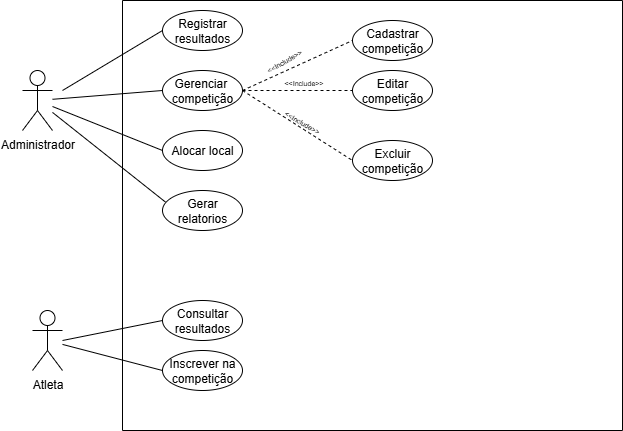

The diagram above was exported from draw.io. Its source (the exported page's mxGraphModel, read from the mxfile embedded in the PNG):
<mxGraphModel dx="1158" dy="692" grid="1" gridSize="10" guides="1" tooltips="1" connect="1" arrows="1" fold="1" page="1" pageScale="1" pageWidth="827" pageHeight="1169" math="0" shadow="0">
  <root>
    <mxCell id="0" />
    <mxCell id="1" parent="0" />
    <mxCell id="o5gbWbHdvLX-UuKJVNfM-2" value="Atleta" style="shape=umlActor;verticalLabelPosition=bottom;verticalAlign=top;html=1;outlineConnect=0;" vertex="1" parent="1">
      <mxGeometry x="150" y="330" width="30" height="60" as="geometry" />
    </mxCell>
    <mxCell id="o5gbWbHdvLX-UuKJVNfM-7" value="Administrador&lt;div&gt;&lt;br&gt;&lt;/div&gt;" style="shape=umlActor;verticalLabelPosition=bottom;verticalAlign=top;html=1;outlineConnect=0;" vertex="1" parent="1">
      <mxGeometry x="140" y="90" width="30" height="60" as="geometry" />
    </mxCell>
    <mxCell id="o5gbWbHdvLX-UuKJVNfM-9" value="" style="swimlane;startSize=0;" vertex="1" parent="1">
      <mxGeometry x="240" y="20" width="500" height="430" as="geometry" />
    </mxCell>
    <mxCell id="o5gbWbHdvLX-UuKJVNfM-10" value="Alocar local" style="ellipse;whiteSpace=wrap;html=1;" vertex="1" parent="o5gbWbHdvLX-UuKJVNfM-9">
      <mxGeometry x="40" y="130" width="80" height="40" as="geometry" />
    </mxCell>
    <mxCell id="o5gbWbHdvLX-UuKJVNfM-11" value="Registrar resultados" style="ellipse;whiteSpace=wrap;html=1;" vertex="1" parent="o5gbWbHdvLX-UuKJVNfM-9">
      <mxGeometry x="40" y="10" width="80" height="40" as="geometry" />
    </mxCell>
    <mxCell id="o5gbWbHdvLX-UuKJVNfM-1" value="Cadastrar competição" style="ellipse;whiteSpace=wrap;html=1;" vertex="1" parent="o5gbWbHdvLX-UuKJVNfM-9">
      <mxGeometry x="230" y="20" width="80" height="40" as="geometry" />
    </mxCell>
    <mxCell id="o5gbWbHdvLX-UuKJVNfM-12" value="Gerar relatorios" style="ellipse;whiteSpace=wrap;html=1;" vertex="1" parent="o5gbWbHdvLX-UuKJVNfM-9">
      <mxGeometry x="40" y="190" width="80" height="40" as="geometry" />
    </mxCell>
    <mxCell id="o5gbWbHdvLX-UuKJVNfM-13" value="Inscrever na competição" style="ellipse;whiteSpace=wrap;html=1;" vertex="1" parent="o5gbWbHdvLX-UuKJVNfM-9">
      <mxGeometry x="40" y="350" width="80" height="40" as="geometry" />
    </mxCell>
    <mxCell id="o5gbWbHdvLX-UuKJVNfM-14" value="Consultar resultados" style="ellipse;whiteSpace=wrap;html=1;" vertex="1" parent="o5gbWbHdvLX-UuKJVNfM-9">
      <mxGeometry x="40" y="300" width="80" height="40" as="geometry" />
    </mxCell>
    <mxCell id="o5gbWbHdvLX-UuKJVNfM-15" value="Editar competição" style="ellipse;whiteSpace=wrap;html=1;" vertex="1" parent="o5gbWbHdvLX-UuKJVNfM-9">
      <mxGeometry x="230" y="70" width="80" height="40" as="geometry" />
    </mxCell>
    <mxCell id="o5gbWbHdvLX-UuKJVNfM-18" value="Gerenciar&amp;nbsp;&lt;div&gt;competição&lt;/div&gt;" style="ellipse;whiteSpace=wrap;html=1;" vertex="1" parent="o5gbWbHdvLX-UuKJVNfM-9">
      <mxGeometry x="40" y="70" width="80" height="40" as="geometry" />
    </mxCell>
    <mxCell id="o5gbWbHdvLX-UuKJVNfM-19" value="" style="endArrow=none;dashed=1;html=1;rounded=0;entryX=0;entryY=0.5;entryDx=0;entryDy=0;" edge="1" parent="o5gbWbHdvLX-UuKJVNfM-9" target="o5gbWbHdvLX-UuKJVNfM-1">
      <mxGeometry width="50" height="50" relative="1" as="geometry">
        <mxPoint x="120" y="90" as="sourcePoint" />
        <mxPoint x="170" y="40" as="targetPoint" />
      </mxGeometry>
    </mxCell>
    <mxCell id="o5gbWbHdvLX-UuKJVNfM-32" value="&lt;font style=&quot;font-size: 7px;&quot;&gt;&amp;lt;&amp;lt;Include&amp;gt;&amp;gt;&lt;/font&gt;" style="edgeLabel;html=1;align=center;verticalAlign=middle;resizable=0;points=[];rotation=-30;" vertex="1" connectable="0" parent="o5gbWbHdvLX-UuKJVNfM-19">
      <mxGeometry x="-0.3574" y="-2" relative="1" as="geometry">
        <mxPoint x="4" y="-16" as="offset" />
      </mxGeometry>
    </mxCell>
    <mxCell id="o5gbWbHdvLX-UuKJVNfM-20" value="" style="endArrow=none;dashed=1;html=1;rounded=0;entryX=0;entryY=0.5;entryDx=0;entryDy=0;exitX=1;exitY=0.5;exitDx=0;exitDy=0;" edge="1" parent="o5gbWbHdvLX-UuKJVNfM-9" source="o5gbWbHdvLX-UuKJVNfM-18" target="o5gbWbHdvLX-UuKJVNfM-15">
      <mxGeometry width="50" height="50" relative="1" as="geometry">
        <mxPoint x="140" y="120" as="sourcePoint" />
        <mxPoint x="250" y="70" as="targetPoint" />
      </mxGeometry>
    </mxCell>
    <mxCell id="o5gbWbHdvLX-UuKJVNfM-33" value="&lt;font style=&quot;font-size: 7px;&quot;&gt;&amp;lt;&amp;lt;Include&amp;gt;&amp;gt;&lt;/font&gt;" style="edgeLabel;html=1;align=center;verticalAlign=middle;resizable=0;points=[];rotation=0;" vertex="1" connectable="0" parent="o5gbWbHdvLX-UuKJVNfM-9">
      <mxGeometry x="180" y="80" as="geometry">
        <mxPoint as="offset" />
      </mxGeometry>
    </mxCell>
    <mxCell id="o5gbWbHdvLX-UuKJVNfM-34" value="&lt;font style=&quot;font-size: 7px;&quot;&gt;&amp;lt;&amp;lt;Include&amp;gt;&amp;gt;&lt;/font&gt;" style="edgeLabel;html=1;align=center;verticalAlign=middle;resizable=0;points=[];rotation=30;" vertex="1" connectable="0" parent="o5gbWbHdvLX-UuKJVNfM-9">
      <mxGeometry x="180" y="120" as="geometry" />
    </mxCell>
    <mxCell id="o5gbWbHdvLX-UuKJVNfM-21" value="" style="endArrow=none;dashed=1;html=1;rounded=0;entryX=0;entryY=0.5;entryDx=0;entryDy=0;exitX=1;exitY=0.5;exitDx=0;exitDy=0;" edge="1" parent="1" source="o5gbWbHdvLX-UuKJVNfM-16">
      <mxGeometry width="50" height="50" relative="1" as="geometry">
        <mxPoint x="400" y="220" as="sourcePoint" />
        <mxPoint x="510" y="170" as="targetPoint" />
      </mxGeometry>
    </mxCell>
    <mxCell id="o5gbWbHdvLX-UuKJVNfM-16" value="Excluir competição" style="ellipse;whiteSpace=wrap;html=1;" vertex="1" parent="1">
      <mxGeometry x="470" y="160" width="80" height="40" as="geometry" />
    </mxCell>
    <mxCell id="o5gbWbHdvLX-UuKJVNfM-22" value="" style="endArrow=none;dashed=1;html=1;rounded=0;entryX=0;entryY=0.5;entryDx=0;entryDy=0;exitX=1;exitY=0.5;exitDx=0;exitDy=0;" edge="1" parent="1" source="o5gbWbHdvLX-UuKJVNfM-18" target="o5gbWbHdvLX-UuKJVNfM-16">
      <mxGeometry width="50" height="50" relative="1" as="geometry">
        <mxPoint x="360" y="130" as="sourcePoint" />
        <mxPoint x="510" y="170" as="targetPoint" />
      </mxGeometry>
    </mxCell>
    <mxCell id="o5gbWbHdvLX-UuKJVNfM-26" value="" style="endArrow=none;html=1;rounded=0;entryX=0;entryY=0.5;entryDx=0;entryDy=0;" edge="1" parent="1" source="o5gbWbHdvLX-UuKJVNfM-7" target="o5gbWbHdvLX-UuKJVNfM-18">
      <mxGeometry width="50" height="50" relative="1" as="geometry">
        <mxPoint x="230" y="180" as="sourcePoint" />
        <mxPoint x="280" y="130" as="targetPoint" />
      </mxGeometry>
    </mxCell>
    <mxCell id="o5gbWbHdvLX-UuKJVNfM-27" value="" style="endArrow=none;html=1;rounded=0;entryX=0;entryY=0.5;entryDx=0;entryDy=0;" edge="1" parent="1" source="o5gbWbHdvLX-UuKJVNfM-7" target="o5gbWbHdvLX-UuKJVNfM-10">
      <mxGeometry width="50" height="50" relative="1" as="geometry">
        <mxPoint x="180" y="191" as="sourcePoint" />
        <mxPoint x="280" y="200" as="targetPoint" />
      </mxGeometry>
    </mxCell>
    <mxCell id="o5gbWbHdvLX-UuKJVNfM-28" value="" style="endArrow=none;html=1;rounded=0;exitX=0.037;exitY=0.289;exitDx=0;exitDy=0;exitPerimeter=0;" edge="1" parent="1" source="o5gbWbHdvLX-UuKJVNfM-12" target="o5gbWbHdvLX-UuKJVNfM-7">
      <mxGeometry width="50" height="50" relative="1" as="geometry">
        <mxPoint x="290" y="250" as="sourcePoint" />
        <mxPoint x="390" y="259" as="targetPoint" />
      </mxGeometry>
    </mxCell>
    <mxCell id="o5gbWbHdvLX-UuKJVNfM-29" value="" style="endArrow=none;html=1;rounded=0;entryX=0;entryY=0.5;entryDx=0;entryDy=0;" edge="1" parent="1" target="o5gbWbHdvLX-UuKJVNfM-11">
      <mxGeometry width="50" height="50" relative="1" as="geometry">
        <mxPoint x="180" y="110" as="sourcePoint" />
        <mxPoint x="490" y="239" as="targetPoint" />
      </mxGeometry>
    </mxCell>
    <mxCell id="o5gbWbHdvLX-UuKJVNfM-30" value="" style="endArrow=none;html=1;rounded=0;entryX=0;entryY=0.5;entryDx=0;entryDy=0;" edge="1" parent="1" source="o5gbWbHdvLX-UuKJVNfM-2" target="o5gbWbHdvLX-UuKJVNfM-13">
      <mxGeometry width="50" height="50" relative="1" as="geometry">
        <mxPoint x="290" y="290" as="sourcePoint" />
        <mxPoint x="390" y="299" as="targetPoint" />
      </mxGeometry>
    </mxCell>
    <mxCell id="o5gbWbHdvLX-UuKJVNfM-31" value="" style="endArrow=none;html=1;rounded=0;entryX=0;entryY=0.5;entryDx=0;entryDy=0;" edge="1" parent="1" target="o5gbWbHdvLX-UuKJVNfM-14">
      <mxGeometry width="50" height="50" relative="1" as="geometry">
        <mxPoint x="180" y="360" as="sourcePoint" />
        <mxPoint x="280" y="350" as="targetPoint" />
      </mxGeometry>
    </mxCell>
  </root>
</mxGraphModel>